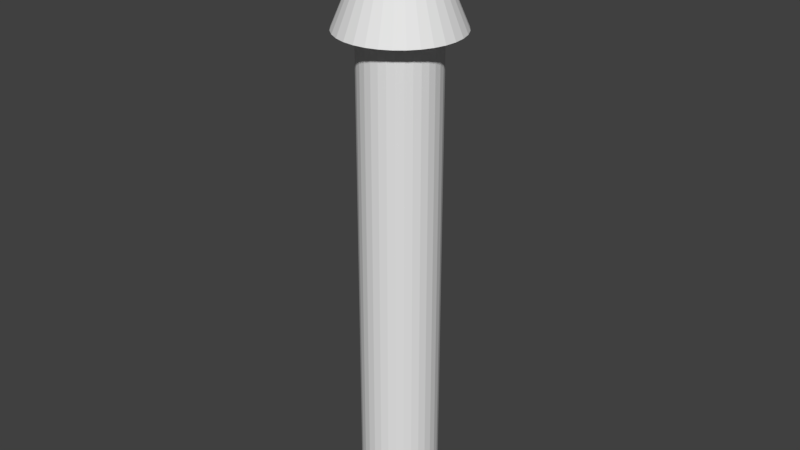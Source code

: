 # Source: ArrowCylinder.blend  (saved by Blender 2.79.0; exported with 4.5.12 LTS)
import bpy
from mathutils import Matrix  # noqa: F401  (used for matrix-valued properties, if any)

bpy.ops.wm.read_factory_settings(use_empty=True)
scene = bpy.context.scene
scene.name = 'Scene'

# ---- collections
col_collection_1 = bpy.data.collections.new('Collection 1'); scene.collection.children.link(col_collection_1)

# ---- world
world_world = bpy.data.worlds.new('World'); scene.world = world_world
world_world.color = (0.05088, 0.05088, 0.05088)
world_world.use_sun_shadow = False
world_world.sun_shadow_jitter_overblur = 0.0
world_world.cycles.sampling_method = 'MANUAL'

# ---- meshes
me_cylinder = bpy.data.meshes.new('Cylinder')
me_cylinder.from_pydata([(0.0, 0.16, -1.0), (0.0, 0.16, 1.0), (0.03121, 0.1569, -1.0), (0.03121, 0.1569, 1.0), (0.06123, 0.1478, -1.0), (0.06123, 0.1478, 1.0), (0.08889, 0.133, -1.0), (0.08889, 0.133, 1.0), (0.1131, 0.1131, -1.0), (0.1131, 0.1131, 1.0), (0.133, 0.08889, -1.0), (0.133, 0.08889, 1.0), (0.1478, 0.06123, -1.0), (0.1478, 0.06123, 1.0), (0.1569, 0.03121, -1.0), (0.1569, 0.03121, 1.0), (0.16, 1.208e-08, -1.0), (0.16, 1.208e-08, 1.0), (0.1569, -0.03121, -1.0), (0.1569, -0.03121, 1.0), (0.1478, -0.06123, -1.0), (0.1478, -0.06123, 1.0), (0.133, -0.08889, -1.0), (0.133, -0.08889, 1.0), (0.1131, -0.1131, -1.0), (0.1131, -0.1131, 1.0), (0.08889, -0.133, -1.0), (0.08889, -0.133, 1.0), (0.06123, -0.1478, -1.0), (0.06123, -0.1478, 1.0), (0.03121, -0.1569, -1.0), (0.03121, -0.1569, 1.0), (-5.213e-08, -0.16, -1.0), (-5.213e-08, -0.16, 1.0), (-0.03121, -0.1569, -1.0), (-0.03121, -0.1569, 1.0), (-0.06123, -0.1478, -1.0), (-0.06123, -0.1478, 1.0), (-0.08889, -0.133, -1.0), (-0.08889, -0.133, 1.0), (-0.1131, -0.1131, -1.0), (-0.1131, -0.1131, 1.0), (-0.133, -0.08889, -1.0), (-0.133, -0.08889, 1.0), (-0.1478, -0.06123, -1.0), (-0.1478, -0.06123, 1.0), (-0.1569, -0.03121, -1.0), (-0.1569, -0.03121, 1.0), (-0.16, 1.545e-07, -1.0), (-0.16, 1.545e-07, 1.0), (-0.1569, 0.03121, -1.0), (-0.1569, 0.03121, 1.0), (-0.1478, 0.06123, -1.0), (-0.1478, 0.06123, 1.0), (-0.133, 0.08889, -1.0), (-0.133, 0.08889, 1.0), (-0.1131, 0.1131, -1.0), (-0.1131, 0.1131, 1.0), (-0.08889, 0.133, -1.0), (-0.08889, 0.133, 1.0), (-0.06123, 0.1478, -1.0), (-0.06123, 0.1478, 1.0), (-0.03121, 0.1569, -1.0), (-0.03121, 0.1569, 1.0), (0.04794, 0.241, 1.022), (-1.627e-08, 0.2457, 1.022), (0.09404, 0.227, 1.022), (0.1365, 0.2043, 1.022), (0.1738, 0.1738, 1.022), (0.2043, 0.1365, 1.022), (0.227, 0.09404, 1.022), (0.241, 0.04794, 1.022), (0.2457, -8.144e-09, 1.022), (0.241, -0.04794, 1.022), (0.227, -0.09404, 1.022), (0.2043, -0.1365, 1.022), (0.1738, -0.1738, 1.022), (0.1365, -0.2043, 1.022), (0.09404, -0.227, 1.022), (0.04794, -0.241, 1.022), (-9.634e-08, -0.2457, 1.022), (-0.04794, -0.241, 1.022), (-0.09404, -0.227, 1.022), (-0.1365, -0.2043, 1.022), (-0.1738, -0.1738, 1.022), (-0.2043, -0.1365, 1.022), (-0.227, -0.09404, 1.022), (-0.241, -0.04794, 1.022), (-0.2457, 2.106e-07, 1.022), (-0.241, 0.04794, 1.022), (-0.227, 0.09404, 1.022), (-0.2043, 0.1365, 1.022), (-0.1738, 0.1738, 1.022), (-0.1365, 0.2043, 1.022), (-0.09403, 0.227, 1.022), (-0.04794, 0.241, 1.022), (0.008206, 0.04125, 1.505), (4.114e-08, 0.04206, 1.505), (0.0161, 0.03886, 1.505), (0.02337, 0.03497, 1.505), (0.02974, 0.02974, 1.505), (0.03497, 0.02337, 1.505), (0.03886, 0.0161, 1.505), (0.04125, 0.008206, 1.505), (0.04206, 3.759e-08, 1.505), (0.04125, -0.008206, 1.505), (0.03886, -0.0161, 1.505), (0.03497, -0.02337, 1.505), (0.02974, -0.02974, 1.505), (0.02337, -0.03497, 1.505), (0.0161, -0.03886, 1.505), (0.008206, -0.04125, 1.505), (2.744e-08, -0.04206, 1.505), (-0.008206, -0.04125, 1.505), (-0.0161, -0.03886, 1.505), (-0.02337, -0.03497, 1.505), (-0.02974, -0.02974, 1.505), (-0.03497, -0.02337, 1.505), (-0.03886, -0.0161, 1.505), (-0.04125, -0.008206, 1.505), (-0.04206, 7.503e-08, 1.505), (-0.04125, 0.008206, 1.505), (-0.03886, 0.0161, 1.505), (-0.03497, 0.02337, 1.505), (-0.02974, 0.02974, 1.505), (-0.02337, 0.03497, 1.505), (-0.0161, 0.03886, 1.505), (-0.008206, 0.04125, 1.505)], [], [(0, 1, 3, 2), (2, 3, 5, 4), (4, 5, 7, 6), (6, 7, 9, 8), (8, 9, 11, 10), (10, 11, 13, 12), (12, 13, 15, 14), (14, 15, 17, 16), (16, 17, 19, 18), (18, 19, 21, 20), (20, 21, 23, 22), (22, 23, 25, 24), (24, 25, 27, 26), (26, 27, 29, 28), (28, 29, 31, 30), (30, 31, 33, 32), (32, 33, 35, 34), (34, 35, 37, 36), (36, 37, 39, 38), (38, 39, 41, 40), (40, 41, 43, 42), (42, 43, 45, 44), (44, 45, 47, 46), (46, 47, 49, 48), (48, 49, 51, 50), (50, 51, 53, 52), (52, 53, 55, 54), (54, 55, 57, 56), (56, 57, 59, 58), (58, 59, 61, 60), (15, 13, 70, 71), (60, 61, 63, 62), (62, 63, 1, 0), (0, 2, 4, 6, 8, 10, 12, 14, 16, 18, 20, 22, 24, 26, 28, 30, 32, 34, 36, 38, 40, 42, 44, 46, 48, 50, 52, 54, 56, 58, 60, 62), (69, 68, 100, 101), (33, 31, 79, 80), (51, 49, 88, 89), (7, 5, 66, 67), (25, 23, 75, 76), (43, 41, 84, 85), (61, 59, 93, 94), (17, 15, 71, 72), (35, 33, 80, 81), (53, 51, 89, 90), (9, 7, 67, 68), (27, 25, 76, 77), (45, 43, 85, 86), (63, 61, 94, 95), (19, 17, 72, 73), (37, 35, 81, 82), (55, 53, 90, 91), (11, 9, 68, 69), (29, 27, 77, 78), (47, 45, 86, 87), (3, 1, 65, 64), (1, 63, 95, 65), (21, 19, 73, 74), (39, 37, 82, 83), (57, 55, 91, 92), (13, 11, 69, 70), (31, 29, 78, 79), (49, 47, 87, 88), (5, 3, 64, 66), (23, 21, 74, 75), (41, 39, 83, 84), (59, 57, 92, 93), (96, 97, 127, 126, 125, 124, 123, 122, 121, 120, 119, 118, 117, 116, 115, 114, 113, 112, 111, 110, 109, 108, 107, 106, 105, 104, 103, 102, 101, 100, 99, 98), (65, 95, 127, 97), (83, 82, 114, 115), (70, 69, 101, 102), (84, 83, 115, 116), (71, 70, 102, 103), (85, 84, 116, 117), (72, 71, 103, 104), (86, 85, 117, 118), (73, 72, 104, 105), (87, 86, 118, 119), (74, 73, 105, 106), (88, 87, 119, 120), (75, 74, 106, 107), (89, 88, 120, 121), (76, 75, 107, 108), (90, 89, 121, 122), (77, 76, 108, 109), (91, 90, 122, 123), (78, 77, 109, 110), (64, 65, 97, 96), (92, 91, 123, 124), (79, 78, 110, 111), (66, 64, 96, 98), (93, 92, 124, 125), (80, 79, 111, 112), (67, 66, 98, 99), (94, 93, 125, 126), (81, 80, 112, 113), (68, 67, 99, 100), (95, 94, 126, 127), (82, 81, 113, 114)])
me_cylinder.use_remesh_preserve_volume = False
me_cylinder.use_remesh_preserve_attributes = False
me_cylinder.use_mirror_vertex_groups = False
me_cylinder.update()

# ---- objects
ob_cylinder = bpy.data.objects.new('Cylinder', me_cylinder)

# ---- transforms, parenting, visibility, modifiers, constraints
ob_cylinder.location = (0.0, 0.0, 0.0)
ob_cylinder.scale = (0.1, 0.1, 0.1)
ob_cylinder.lineart.crease_threshold = 0.0

# ---- collection membership
col_collection_1.objects.link(ob_cylinder)

# ---- scene / render settings (as saved in the file)
scene.frame_start = 1; scene.frame_end = 250; scene.frame_set(1)
scene.render.engine = 'BLENDER_EEVEE_NEXT'
scene.render.resolution_percentage = 50
scene.render.dither_intensity = 0.0
scene.cycles.use_denoising = False
scene.cycles.samples = 128
scene.cycles.sampling_pattern = 'TABULATED_SOBOL'
scene.cycles.use_adaptive_sampling = False
scene.cycles.use_light_tree = False
scene.cycles.blur_glossy = 0.0
scene.cycles.sample_clamp_indirect = 0.0
scene.view_settings.view_transform = 'Standard'
bpy.context.view_layer.update()

# ---- added for rendering (the .blend has no active camera and no usable light): camera, sun
cam_auto = bpy.data.cameras.new('AutoCamera')
cam_auto.lens = 50.0
cam_auto.sensor_width = 36.0
cam_auto.clip_end = 1000.0
ob_auto_camera = bpy.data.objects.new('AutoCamera', cam_auto)
scene.collection.objects.link(ob_auto_camera)
ob_auto_camera.location = (0.240505, -0.288606, 0.217643)
ob_auto_camera.rotation_euler = (1.09748, -7.21219e-08, 0.694738)
scene.camera = ob_auto_camera
light_auto_sun = bpy.data.lights.new('AutoSun', 'SUN')
light_auto_sun.energy = 3.0
light_auto_sun.angle = 0.0523599
ob_auto_sun = bpy.data.objects.new('AutoSun', light_auto_sun)
scene.collection.objects.link(ob_auto_sun)
ob_auto_sun.rotation_euler = (0.872665, 0.174533, 0.523599)
bpy.context.view_layer.update()
